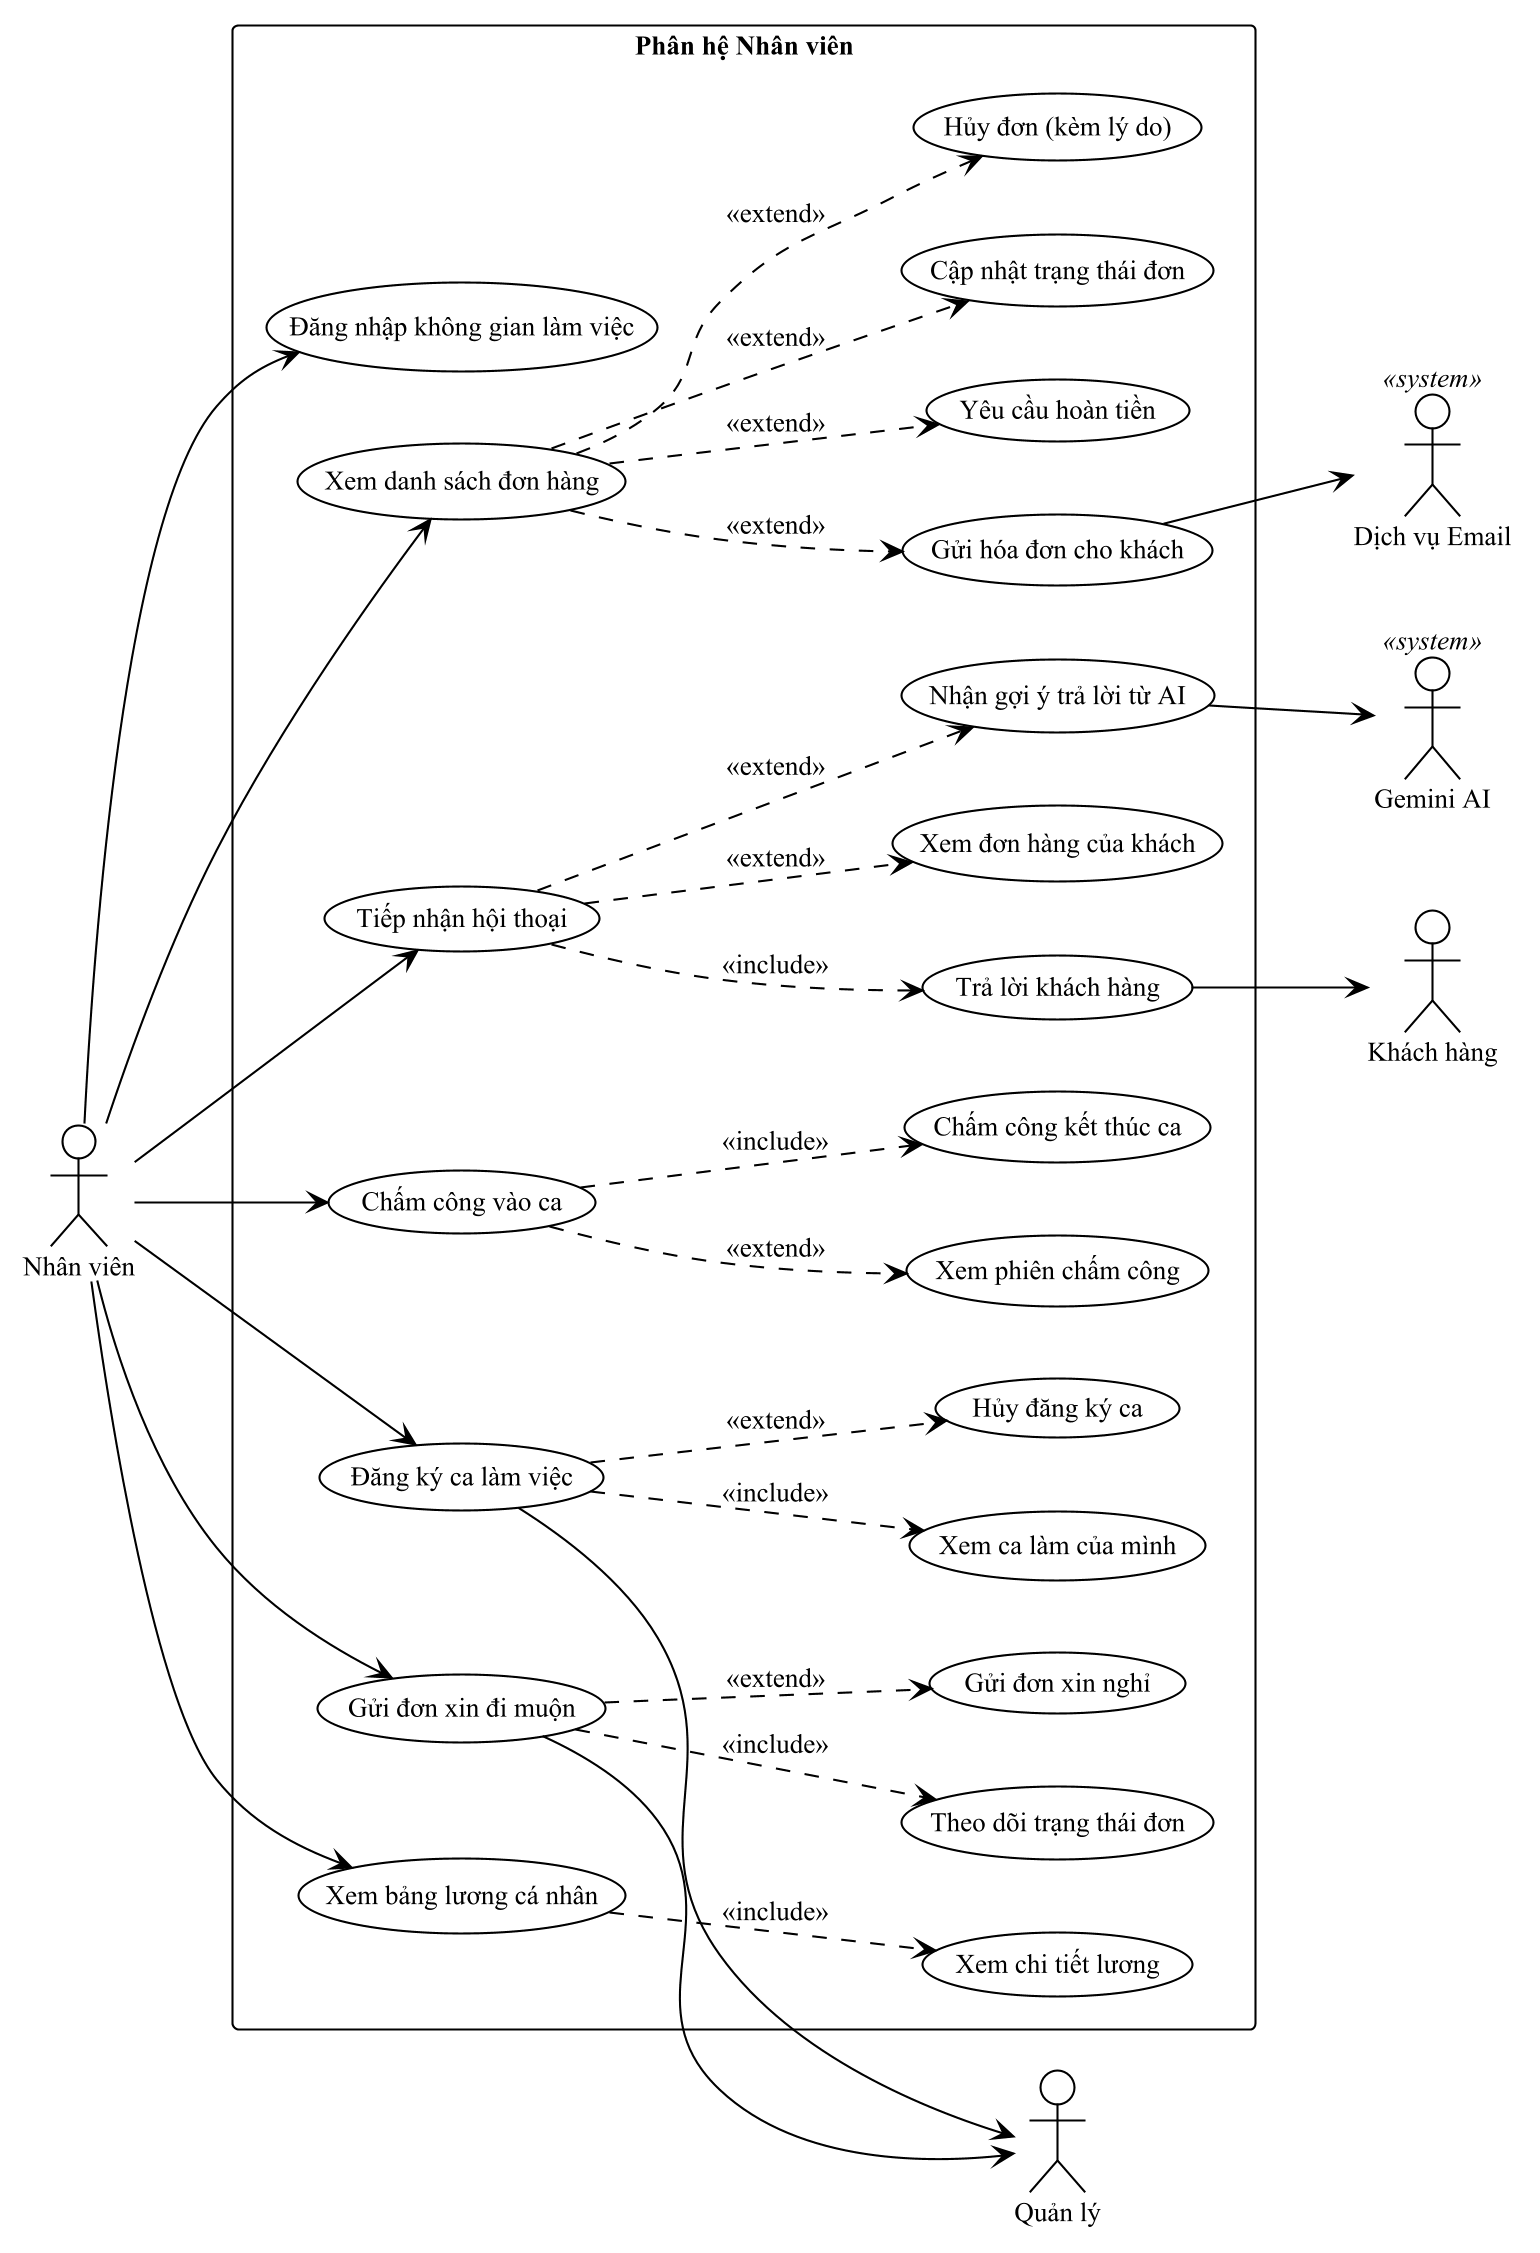

The diagram above was rendered by PlantUML. Its source (embedded in the PNG):
@startuml
' Hinh 1.4 - Use Case chi tiet cho tac nhan Nhan vien (Staff)
!theme plain
skinparam dpi 200
skinparam defaultFontName "Times New Roman"
skinparam defaultFontSize 13
skinparam shadowing false
skinparam packageStyle rectangle
left to right direction

actor "Nhân viên" as STA
actor "Khách hàng" as CUS
actor "Quản lý" as MAN
actor "Gemini AI" as AI <<system>>
actor "Dịch vụ Email" as MAIL <<system>>

rectangle "Phân hệ Nhân viên" {
  usecase "Đăng nhập không gian làm việc" as S1

  usecase "Xem danh sách đơn hàng" as S2
  usecase "Cập nhật trạng thái đơn" as S2a
  usecase "Hủy đơn (kèm lý do)" as S2b
  usecase "Gửi hóa đơn cho khách" as S2c
  usecase "Yêu cầu hoàn tiền" as S2d

  usecase "Tiếp nhận hội thoại" as S3
  usecase "Trả lời khách hàng" as S3a
  usecase "Nhận gợi ý trả lời từ AI" as S3b
  usecase "Xem đơn hàng của khách" as S3c

  usecase "Chấm công vào ca" as S4
  usecase "Chấm công kết thúc ca" as S4a
  usecase "Xem phiên chấm công" as S4b

  usecase "Đăng ký ca làm việc" as S5
  usecase "Hủy đăng ký ca" as S5a
  usecase "Xem ca làm của mình" as S5b

  usecase "Gửi đơn xin đi muộn" as S6
  usecase "Gửi đơn xin nghỉ" as S6a
  usecase "Theo dõi trạng thái đơn" as S6b

  usecase "Xem bảng lương cá nhân" as S7
  usecase "Xem chi tiết lương" as S7a
}

STA --> S1
STA --> S2
STA --> S3
STA --> S4
STA --> S5
STA --> S6
STA --> S7

S2 ..> S2a : <<extend>>
S2 ..> S2b : <<extend>>
S2 ..> S2c : <<extend>>
S2 ..> S2d : <<extend>>
S3 ..> S3a : <<include>>
S3 ..> S3b : <<extend>>
S3 ..> S3c : <<extend>>
S4 ..> S4a : <<include>>
S4 ..> S4b : <<extend>>
S5 ..> S5a : <<extend>>
S5 ..> S5b : <<include>>
S6 ..> S6a : <<extend>>
S6 ..> S6b : <<include>>
S7 ..> S7a : <<include>>

S3a --> CUS
S2c --> MAIL
S3b --> AI
S5 --> MAN
S6 --> MAN

@enduml